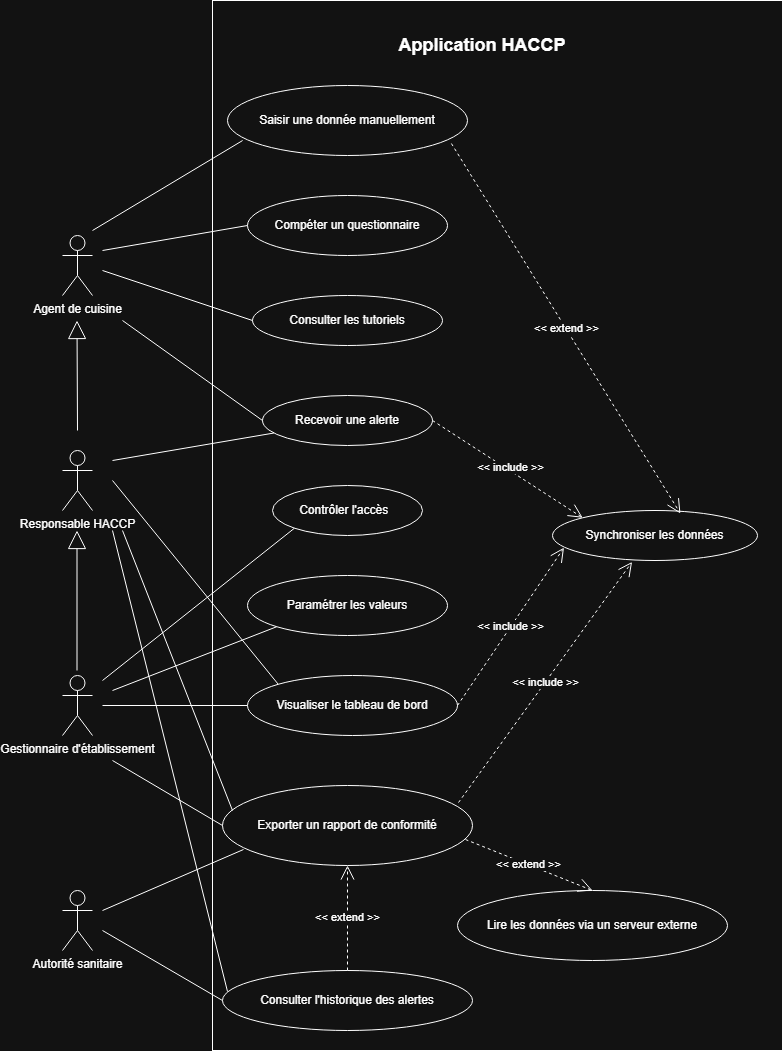

The diagram above was exported from draw.io. Its source (the exported page's mxGraphModel, read from the mxfile embedded in the PNG):
<mxGraphModel dx="1359" dy="732" grid="1" gridSize="10" guides="1" tooltips="1" connect="1" arrows="1" fold="1" page="1" pageScale="1" pageWidth="850" pageHeight="1100" background="none" math="0" shadow="0">
  <root>
    <mxCell id="0" />
    <mxCell id="1" parent="0" />
    <mxCell id="16" value="Saisir une donnée manuellement" style="ellipse;whiteSpace=wrap;html=1;align=center;newEdgeStyle={&quot;edgeStyle&quot;:&quot;entityRelationEdgeStyle&quot;,&quot;startArrow&quot;:&quot;none&quot;,&quot;endArrow&quot;:&quot;none&quot;,&quot;segment&quot;:10,&quot;curved&quot;:1,&quot;sourcePerimeterSpacing&quot;:0,&quot;targetPerimeterSpacing&quot;:0};treeFolding=1;treeMoving=1;" vertex="1" parent="1">
      <mxGeometry x="275" y="105" width="240" height="70" as="geometry" />
    </mxCell>
    <mxCell id="17" value="Compéter un questionnaire" style="ellipse;whiteSpace=wrap;html=1;align=center;newEdgeStyle={&quot;edgeStyle&quot;:&quot;entityRelationEdgeStyle&quot;,&quot;startArrow&quot;:&quot;none&quot;,&quot;endArrow&quot;:&quot;none&quot;,&quot;segment&quot;:10,&quot;curved&quot;:1,&quot;sourcePerimeterSpacing&quot;:0,&quot;targetPerimeterSpacing&quot;:0};treeFolding=1;treeMoving=1;" vertex="1" parent="1">
      <mxGeometry x="295" y="215" width="200" height="60" as="geometry" />
    </mxCell>
    <mxCell id="18" value="Consulter les tutoriels" style="ellipse;whiteSpace=wrap;html=1;align=center;newEdgeStyle={&quot;edgeStyle&quot;:&quot;entityRelationEdgeStyle&quot;,&quot;startArrow&quot;:&quot;none&quot;,&quot;endArrow&quot;:&quot;none&quot;,&quot;segment&quot;:10,&quot;curved&quot;:1,&quot;sourcePerimeterSpacing&quot;:0,&quot;targetPerimeterSpacing&quot;:0};treeFolding=1;treeMoving=1;" vertex="1" parent="1">
      <mxGeometry x="300" y="315" width="190" height="50" as="geometry" />
    </mxCell>
    <mxCell id="19" value="Recevoir une alerte" style="ellipse;whiteSpace=wrap;html=1;align=center;newEdgeStyle={&quot;edgeStyle&quot;:&quot;entityRelationEdgeStyle&quot;,&quot;startArrow&quot;:&quot;none&quot;,&quot;endArrow&quot;:&quot;none&quot;,&quot;segment&quot;:10,&quot;curved&quot;:1,&quot;sourcePerimeterSpacing&quot;:0,&quot;targetPerimeterSpacing&quot;:0};treeFolding=1;treeMoving=1;" vertex="1" parent="1">
      <mxGeometry x="310" y="415" width="170" height="50" as="geometry" />
    </mxCell>
    <mxCell id="20" value="Contrôler l'accès&amp;nbsp;&amp;nbsp;" style="ellipse;whiteSpace=wrap;html=1;align=center;newEdgeStyle={&quot;edgeStyle&quot;:&quot;entityRelationEdgeStyle&quot;,&quot;startArrow&quot;:&quot;none&quot;,&quot;endArrow&quot;:&quot;none&quot;,&quot;segment&quot;:10,&quot;curved&quot;:1,&quot;sourcePerimeterSpacing&quot;:0,&quot;targetPerimeterSpacing&quot;:0};treeFolding=1;treeMoving=1;" vertex="1" parent="1">
      <mxGeometry x="320" y="505" width="150" height="50" as="geometry" />
    </mxCell>
    <mxCell id="21" value="Paramétrer les valeurs" style="ellipse;whiteSpace=wrap;html=1;align=center;newEdgeStyle={&quot;edgeStyle&quot;:&quot;entityRelationEdgeStyle&quot;,&quot;startArrow&quot;:&quot;none&quot;,&quot;endArrow&quot;:&quot;none&quot;,&quot;segment&quot;:10,&quot;curved&quot;:1,&quot;sourcePerimeterSpacing&quot;:0,&quot;targetPerimeterSpacing&quot;:0};treeFolding=1;treeMoving=1;" vertex="1" parent="1">
      <mxGeometry x="295" y="595" width="200" height="60" as="geometry" />
    </mxCell>
    <mxCell id="22" value="Visualiser le tableau de bord" style="ellipse;whiteSpace=wrap;html=1;align=center;newEdgeStyle={&quot;edgeStyle&quot;:&quot;entityRelationEdgeStyle&quot;,&quot;startArrow&quot;:&quot;none&quot;,&quot;endArrow&quot;:&quot;none&quot;,&quot;segment&quot;:10,&quot;curved&quot;:1,&quot;sourcePerimeterSpacing&quot;:0,&quot;targetPerimeterSpacing&quot;:0};treeFolding=1;treeMoving=1;" vertex="1" parent="1">
      <mxGeometry x="295" y="695" width="210" height="60" as="geometry" />
    </mxCell>
    <mxCell id="23" value="Exporter un rapport de conformité" style="ellipse;whiteSpace=wrap;html=1;align=center;newEdgeStyle={&quot;edgeStyle&quot;:&quot;entityRelationEdgeStyle&quot;,&quot;startArrow&quot;:&quot;none&quot;,&quot;endArrow&quot;:&quot;none&quot;,&quot;segment&quot;:10,&quot;curved&quot;:1,&quot;sourcePerimeterSpacing&quot;:0,&quot;targetPerimeterSpacing&quot;:0};treeFolding=1;treeMoving=1;" vertex="1" parent="1">
      <mxGeometry x="270" y="805" width="250" height="80" as="geometry" />
    </mxCell>
    <mxCell id="24" value="Consulter l'historique des alertes" style="ellipse;whiteSpace=wrap;html=1;align=center;newEdgeStyle={&quot;edgeStyle&quot;:&quot;entityRelationEdgeStyle&quot;,&quot;startArrow&quot;:&quot;none&quot;,&quot;endArrow&quot;:&quot;none&quot;,&quot;segment&quot;:10,&quot;curved&quot;:1,&quot;sourcePerimeterSpacing&quot;:0,&quot;targetPerimeterSpacing&quot;:0};treeFolding=1;treeMoving=1;" vertex="1" parent="1">
      <mxGeometry x="270" y="990" width="250" height="60" as="geometry" />
    </mxCell>
    <mxCell id="25" value="Synchroniser les données" style="ellipse;whiteSpace=wrap;html=1;align=center;newEdgeStyle={&quot;edgeStyle&quot;:&quot;entityRelationEdgeStyle&quot;,&quot;startArrow&quot;:&quot;none&quot;,&quot;endArrow&quot;:&quot;none&quot;,&quot;segment&quot;:10,&quot;curved&quot;:1,&quot;sourcePerimeterSpacing&quot;:0,&quot;targetPerimeterSpacing&quot;:0};treeFolding=1;treeMoving=1;" vertex="1" parent="1">
      <mxGeometry x="600" y="530" width="205" height="50" as="geometry" />
    </mxCell>
    <mxCell id="26" value="Lire les données via un serveur externe" style="ellipse;whiteSpace=wrap;html=1;align=center;newEdgeStyle={&quot;edgeStyle&quot;:&quot;entityRelationEdgeStyle&quot;,&quot;startArrow&quot;:&quot;none&quot;,&quot;endArrow&quot;:&quot;none&quot;,&quot;segment&quot;:10,&quot;curved&quot;:1,&quot;sourcePerimeterSpacing&quot;:0,&quot;targetPerimeterSpacing&quot;:0};treeFolding=1;treeMoving=1;" vertex="1" parent="1">
      <mxGeometry x="505" y="910" width="270" height="70" as="geometry" />
    </mxCell>
    <mxCell id="27" value="&amp;lt;&amp;lt; include &amp;gt;&amp;gt;" style="endArrow=open;endSize=12;dashed=1;html=1;rounded=0;entryX=0;entryY=0;entryDx=0;entryDy=0;exitX=1;exitY=0.5;exitDx=0;exitDy=0;" edge="1" parent="1" source="19" target="25">
      <mxGeometry x="0.0147" y="3" width="160" relative="1" as="geometry">
        <mxPoint x="490" y="439.5" as="sourcePoint" />
        <mxPoint x="655" y="515" as="targetPoint" />
        <mxPoint as="offset" />
      </mxGeometry>
    </mxCell>
    <mxCell id="28" value="&amp;lt;&amp;lt; include &amp;gt;&amp;gt;" style="endArrow=open;endSize=12;dashed=1;html=1;rounded=0;exitX=0.944;exitY=0.213;exitDx=0;exitDy=0;entryX=0.388;entryY=1.029;entryDx=0;entryDy=0;entryPerimeter=0;exitPerimeter=0;" edge="1" parent="1" source="23" target="25">
      <mxGeometry width="160" relative="1" as="geometry">
        <mxPoint x="520" y="805" as="sourcePoint" />
        <mxPoint x="680" y="805" as="targetPoint" />
      </mxGeometry>
    </mxCell>
    <mxCell id="29" value="&amp;lt;&amp;lt; include &amp;gt;&amp;gt;" style="endArrow=open;endSize=12;dashed=1;html=1;rounded=0;exitX=1;exitY=0.5;exitDx=0;exitDy=0;entryX=0.056;entryY=0.743;entryDx=0;entryDy=0;entryPerimeter=0;" edge="1" parent="1" source="22" target="25">
      <mxGeometry width="160" relative="1" as="geometry">
        <mxPoint x="435" y="695" as="sourcePoint" />
        <mxPoint x="595" y="695" as="targetPoint" />
      </mxGeometry>
    </mxCell>
    <mxCell id="31" value="&amp;lt;&amp;lt; extend &amp;gt;&amp;gt;" style="endArrow=open;endSize=12;dashed=1;html=1;rounded=0;exitX=0.5;exitY=0;exitDx=0;exitDy=0;entryX=0.5;entryY=1;entryDx=0;entryDy=0;" edge="1" parent="1" source="24" target="23">
      <mxGeometry width="160" relative="1" as="geometry">
        <mxPoint x="340" y="920" as="sourcePoint" />
        <mxPoint x="430" y="920" as="targetPoint" />
      </mxGeometry>
    </mxCell>
    <mxCell id="32" value="&amp;lt;&amp;lt; extend &amp;gt;&amp;gt;" style="endArrow=open;endSize=12;dashed=1;html=1;rounded=0;exitX=0.972;exitY=0.675;exitDx=0;exitDy=0;entryX=0.5;entryY=0;entryDx=0;entryDy=0;exitPerimeter=0;" edge="1" parent="1" source="23" target="26">
      <mxGeometry width="160" relative="1" as="geometry">
        <mxPoint x="350" y="850" as="sourcePoint" />
        <mxPoint x="510" y="850" as="targetPoint" />
      </mxGeometry>
    </mxCell>
    <mxCell id="33" value="&amp;lt;&amp;lt; extend &amp;gt;&amp;gt;" style="endArrow=open;endSize=12;dashed=1;html=1;rounded=0;exitX=0.933;exitY=0.829;exitDx=0;exitDy=0;exitPerimeter=0;entryX=0.624;entryY=0.06;entryDx=0;entryDy=0;entryPerimeter=0;" edge="1" parent="1" source="16" target="25">
      <mxGeometry width="160" relative="1" as="geometry">
        <mxPoint x="350" y="450" as="sourcePoint" />
        <mxPoint x="510" y="450" as="targetPoint" />
      </mxGeometry>
    </mxCell>
    <mxCell id="36" value="Application HACCP" style="text;html=1;align=center;verticalAlign=middle;whiteSpace=wrap;rounded=0;fontStyle=1;fontSize=18;" vertex="1" parent="1">
      <mxGeometry x="445" y="50" width="170" height="30" as="geometry" />
    </mxCell>
    <mxCell id="37" value="Agent de cuisine&lt;div&gt;&lt;br&gt;&lt;/div&gt;" style="shape=umlActor;verticalLabelPosition=bottom;verticalAlign=top;html=1;" vertex="1" parent="1">
      <mxGeometry x="110" y="255" width="30" height="60" as="geometry" />
    </mxCell>
    <mxCell id="44" value="" style="endArrow=none;html=1;rounded=0;entryX=0.063;entryY=0.786;entryDx=0;entryDy=0;entryPerimeter=0;" edge="1" parent="1" target="16">
      <mxGeometry width="50" height="50" relative="1" as="geometry">
        <mxPoint x="140" y="250" as="sourcePoint" />
        <mxPoint x="220" y="342.5" as="targetPoint" />
      </mxGeometry>
    </mxCell>
    <mxCell id="45" value="" style="endArrow=none;html=1;rounded=0;entryX=0;entryY=0.5;entryDx=0;entryDy=0;" edge="1" parent="1" target="17">
      <mxGeometry width="50" height="50" relative="1" as="geometry">
        <mxPoint x="150" y="270" as="sourcePoint" />
        <mxPoint x="340" y="210" as="targetPoint" />
      </mxGeometry>
    </mxCell>
    <mxCell id="46" value="" style="endArrow=none;html=1;rounded=0;entryX=0;entryY=0.5;entryDx=0;entryDy=0;" edge="1" parent="1" target="18">
      <mxGeometry width="50" height="50" relative="1" as="geometry">
        <mxPoint x="150" y="290" as="sourcePoint" />
        <mxPoint x="370" y="290" as="targetPoint" />
      </mxGeometry>
    </mxCell>
    <mxCell id="47" value="" style="endArrow=none;html=1;rounded=0;entryX=0;entryY=0.5;entryDx=0;entryDy=0;" edge="1" parent="1" target="19">
      <mxGeometry width="50" height="50" relative="1" as="geometry">
        <mxPoint x="170" y="340" as="sourcePoint" />
        <mxPoint x="350" y="360" as="targetPoint" />
      </mxGeometry>
    </mxCell>
    <mxCell id="48" value="Responsable HACCP" style="shape=umlActor;verticalLabelPosition=bottom;verticalAlign=top;html=1;outlineConnect=0;" vertex="1" parent="1">
      <mxGeometry x="110" y="470" width="30" height="60" as="geometry" />
    </mxCell>
    <mxCell id="49" value="" style="endArrow=none;html=1;rounded=0;" edge="1" parent="1" target="19">
      <mxGeometry width="50" height="50" relative="1" as="geometry">
        <mxPoint x="160" y="480" as="sourcePoint" />
        <mxPoint x="270" y="480" as="targetPoint" />
      </mxGeometry>
    </mxCell>
    <mxCell id="50" value="" style="endArrow=none;html=1;rounded=0;entryX=0;entryY=0;entryDx=0;entryDy=0;" edge="1" parent="1" target="22">
      <mxGeometry width="50" height="50" relative="1" as="geometry">
        <mxPoint x="160" y="500" as="sourcePoint" />
        <mxPoint x="450" y="650" as="targetPoint" />
      </mxGeometry>
    </mxCell>
    <mxCell id="51" value="" style="endArrow=none;html=1;rounded=0;" edge="1" parent="1">
      <mxGeometry width="50" height="50" relative="1" as="geometry">
        <mxPoint x="170" y="550" as="sourcePoint" />
        <mxPoint x="280" y="830" as="targetPoint" />
      </mxGeometry>
    </mxCell>
    <mxCell id="52" value="" style="endArrow=none;html=1;rounded=0;entryX=0.02;entryY=0.35;entryDx=0;entryDy=0;entryPerimeter=0;" edge="1" parent="1" target="24">
      <mxGeometry width="50" height="50" relative="1" as="geometry">
        <mxPoint x="160" y="550" as="sourcePoint" />
        <mxPoint x="450" y="650" as="targetPoint" />
      </mxGeometry>
    </mxCell>
    <mxCell id="53" value="Gestionnaire d'établissement" style="shape=umlActor;verticalLabelPosition=bottom;verticalAlign=top;html=1;outlineConnect=0;" vertex="1" parent="1">
      <mxGeometry x="110" y="695" width="30" height="60" as="geometry" />
    </mxCell>
    <mxCell id="55" value="" style="endArrow=none;html=1;rounded=0;exitX=0;exitY=1;exitDx=0;exitDy=0;" edge="1" parent="1" source="20">
      <mxGeometry width="50" height="50" relative="1" as="geometry">
        <mxPoint x="400" y="700" as="sourcePoint" />
        <mxPoint x="150" y="700" as="targetPoint" />
      </mxGeometry>
    </mxCell>
    <mxCell id="56" value="" style="endArrow=none;html=1;rounded=0;exitX=0;exitY=1;exitDx=0;exitDy=0;" edge="1" parent="1" source="21">
      <mxGeometry width="50" height="50" relative="1" as="geometry">
        <mxPoint x="400" y="600" as="sourcePoint" />
        <mxPoint x="160" y="710" as="targetPoint" />
      </mxGeometry>
    </mxCell>
    <mxCell id="57" value="" style="endArrow=none;html=1;rounded=0;entryX=0;entryY=0.5;entryDx=0;entryDy=0;" edge="1" parent="1" target="22">
      <mxGeometry width="50" height="50" relative="1" as="geometry">
        <mxPoint x="150" y="725" as="sourcePoint" />
        <mxPoint x="450" y="550" as="targetPoint" />
      </mxGeometry>
    </mxCell>
    <mxCell id="58" value="" style="endArrow=none;html=1;rounded=0;exitX=0;exitY=0.5;exitDx=0;exitDy=0;" edge="1" parent="1" source="23">
      <mxGeometry width="50" height="50" relative="1" as="geometry">
        <mxPoint x="400" y="700" as="sourcePoint" />
        <mxPoint x="160" y="780" as="targetPoint" />
      </mxGeometry>
    </mxCell>
    <mxCell id="59" value="" style="endArrow=block;endSize=16;endFill=0;html=1;rounded=0;" edge="1" parent="1">
      <mxGeometry width="160" relative="1" as="geometry">
        <mxPoint x="124.5" y="690" as="sourcePoint" />
        <mxPoint x="124.5" y="550" as="targetPoint" />
      </mxGeometry>
    </mxCell>
    <mxCell id="60" value="" style="endArrow=block;endSize=16;endFill=0;html=1;rounded=0;" edge="1" parent="1">
      <mxGeometry width="160" relative="1" as="geometry">
        <mxPoint x="125" y="450" as="sourcePoint" />
        <mxPoint x="124.5" y="340" as="targetPoint" />
      </mxGeometry>
    </mxCell>
    <mxCell id="61" value="Autorité sanitaire" style="shape=umlActor;verticalLabelPosition=bottom;verticalAlign=top;html=1;" vertex="1" parent="1">
      <mxGeometry x="110" y="910" width="30" height="60" as="geometry" />
    </mxCell>
    <mxCell id="62" value="" style="endArrow=none;html=1;rounded=0;entryX=0.084;entryY=0.8;entryDx=0;entryDy=0;entryPerimeter=0;" edge="1" parent="1" target="23">
      <mxGeometry width="50" height="50" relative="1" as="geometry">
        <mxPoint x="150" y="930" as="sourcePoint" />
        <mxPoint x="450" y="850" as="targetPoint" />
      </mxGeometry>
    </mxCell>
    <mxCell id="63" value="" style="endArrow=none;html=1;rounded=0;entryX=0;entryY=0.5;entryDx=0;entryDy=0;" edge="1" parent="1" target="24">
      <mxGeometry width="50" height="50" relative="1" as="geometry">
        <mxPoint x="150" y="950" as="sourcePoint" />
        <mxPoint x="450" y="850" as="targetPoint" />
      </mxGeometry>
    </mxCell>
    <mxCell id="64" value="" style="rounded=0;whiteSpace=wrap;html=1;fillColor=none;" vertex="1" parent="1">
      <mxGeometry x="260" y="20" width="570" height="1050" as="geometry" />
    </mxCell>
  </root>
</mxGraphModel>